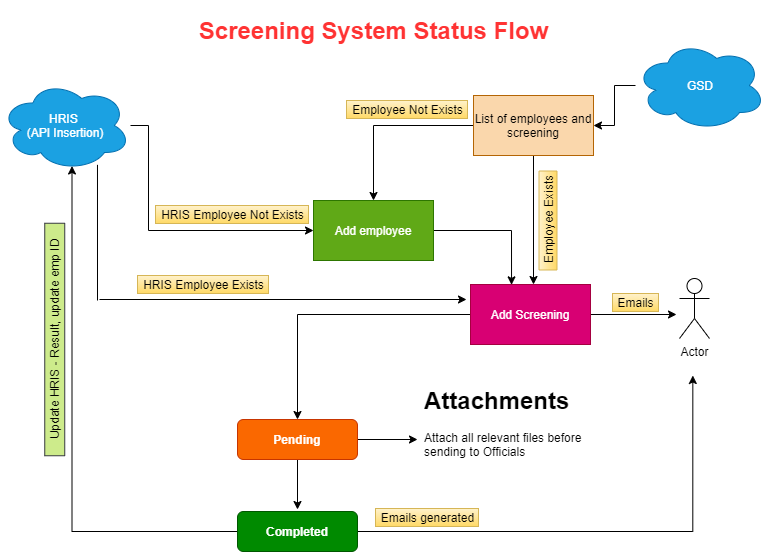

The diagram above was exported from draw.io. Its source (the exported page's mxGraphModel, read from the mxfile embedded in the PNG):
<mxGraphModel dx="1182" dy="868" grid="0" gridSize="10" guides="1" tooltips="1" connect="1" arrows="1" fold="1" page="0" pageScale="1" pageWidth="827" pageHeight="1169" math="0" shadow="0">
  <root>
    <mxCell id="WIyWlLk6GJQsqaUBKTNV-0" />
    <mxCell id="WIyWlLk6GJQsqaUBKTNV-1" parent="WIyWlLk6GJQsqaUBKTNV-0" />
    <mxCell id="IsnaYGi6msXB4Q9ROIc6-3" style="edgeStyle=orthogonalEdgeStyle;rounded=0;orthogonalLoop=1;jettySize=auto;html=1;labelBackgroundColor=#212121;fontColor=#FFFFFF;" parent="WIyWlLk6GJQsqaUBKTNV-1" source="WIyWlLk6GJQsqaUBKTNV-3" edge="1">
      <mxGeometry relative="1" as="geometry">
        <mxPoint x="220" y="170" as="targetPoint" />
      </mxGeometry>
    </mxCell>
    <mxCell id="IsnaYGi6msXB4Q9ROIc6-8" style="edgeStyle=orthogonalEdgeStyle;rounded=0;orthogonalLoop=1;jettySize=auto;html=1;labelBackgroundColor=#212121;fontColor=#FFFFFF;" parent="WIyWlLk6GJQsqaUBKTNV-1" source="WIyWlLk6GJQsqaUBKTNV-3" edge="1">
      <mxGeometry relative="1" as="geometry">
        <mxPoint x="340" y="100" as="targetPoint" />
      </mxGeometry>
    </mxCell>
    <mxCell id="WIyWlLk6GJQsqaUBKTNV-3" value="&lt;b&gt;Pending&lt;/b&gt;" style="rounded=1;whiteSpace=wrap;html=1;fontSize=12;glass=0;strokeWidth=1;shadow=0;fillColor=#fa6800;strokeColor=#C73500;fontColor=#FFFFFF;" parent="WIyWlLk6GJQsqaUBKTNV-1" vertex="1">
      <mxGeometry x="160" y="80" width="120" height="40" as="geometry" />
    </mxCell>
    <mxCell id="IsnaYGi6msXB4Q9ROIc6-11" style="edgeStyle=orthogonalEdgeStyle;rounded=0;orthogonalLoop=1;jettySize=auto;html=1;labelBackgroundColor=#212121;fontColor=#FFFFFF;entryX=0.55;entryY=0.95;entryDx=0;entryDy=0;entryPerimeter=0;" parent="WIyWlLk6GJQsqaUBKTNV-1" source="WIyWlLk6GJQsqaUBKTNV-12" target="IsnaYGi6msXB4Q9ROIc6-4" edge="1">
      <mxGeometry relative="1" as="geometry">
        <mxPoint x="92.5" y="60" as="targetPoint" />
      </mxGeometry>
    </mxCell>
    <mxCell id="zJHt07a7SJrg1CNQmGA1-24" style="edgeStyle=orthogonalEdgeStyle;rounded=0;orthogonalLoop=1;jettySize=auto;html=1;" edge="1" parent="WIyWlLk6GJQsqaUBKTNV-1" source="WIyWlLk6GJQsqaUBKTNV-12">
      <mxGeometry relative="1" as="geometry">
        <mxPoint x="615.3333129882812" y="36.000030517578125" as="targetPoint" />
      </mxGeometry>
    </mxCell>
    <mxCell id="WIyWlLk6GJQsqaUBKTNV-12" value="&lt;b&gt;Completed&lt;/b&gt;" style="rounded=1;whiteSpace=wrap;html=1;fontSize=12;glass=0;strokeWidth=1;shadow=0;fillColor=#008a00;strokeColor=#005700;fontColor=#ffffff;" parent="WIyWlLk6GJQsqaUBKTNV-1" vertex="1">
      <mxGeometry x="160" y="172" width="120" height="40" as="geometry" />
    </mxCell>
    <mxCell id="zJHt07a7SJrg1CNQmGA1-10" style="edgeStyle=orthogonalEdgeStyle;rounded=0;orthogonalLoop=1;jettySize=auto;html=1;entryX=0;entryY=0.5;entryDx=0;entryDy=0;" edge="1" parent="WIyWlLk6GJQsqaUBKTNV-1" source="IsnaYGi6msXB4Q9ROIc6-4" target="zJHt07a7SJrg1CNQmGA1-0">
      <mxGeometry relative="1" as="geometry">
        <Array as="points">
          <mxPoint x="71" y="-214" />
          <mxPoint x="71" y="-109" />
        </Array>
      </mxGeometry>
    </mxCell>
    <mxCell id="IsnaYGi6msXB4Q9ROIc6-4" value="HRIS &lt;br&gt;(API Insertion)" style="ellipse;shape=cloud;whiteSpace=wrap;html=1;fontColor=#ffffff;fillColor=#1ba1e2;strokeColor=#006EAF;" parent="WIyWlLk6GJQsqaUBKTNV-1" vertex="1">
      <mxGeometry x="-77" y="-259" width="130" height="90" as="geometry" />
    </mxCell>
    <mxCell id="kf5pV3YPa-7uwo_AVvVb-4" value="" style="edgeStyle=orthogonalEdgeStyle;rounded=0;orthogonalLoop=1;jettySize=auto;html=1;" parent="WIyWlLk6GJQsqaUBKTNV-1" source="IsnaYGi6msXB4Q9ROIc6-6" target="kf5pV3YPa-7uwo_AVvVb-3" edge="1">
      <mxGeometry relative="1" as="geometry" />
    </mxCell>
    <mxCell id="IsnaYGi6msXB4Q9ROIc6-6" value="GSD" style="ellipse;shape=cloud;whiteSpace=wrap;html=1;fontColor=#ffffff;fillColor=#1ba1e2;strokeColor=#006EAF;" parent="WIyWlLk6GJQsqaUBKTNV-1" vertex="1">
      <mxGeometry x="558" y="-299" width="130" height="90" as="geometry" />
    </mxCell>
    <mxCell id="IsnaYGi6msXB4Q9ROIc6-10" value="&lt;h1&gt;&lt;font color=&quot;#000000&quot;&gt;Attachments&lt;/font&gt;&lt;/h1&gt;&lt;p&gt;&lt;font color=&quot;#000000&quot;&gt;Attach all relevant files before sending to Officials&lt;/font&gt;&lt;/p&gt;" style="text;html=1;strokeColor=none;fillColor=none;spacing=5;spacingTop=-20;whiteSpace=wrap;overflow=hidden;rounded=0;fontColor=#FFFFFF;" parent="WIyWlLk6GJQsqaUBKTNV-1" vertex="1">
      <mxGeometry x="342" y="42" width="190" height="120" as="geometry" />
    </mxCell>
    <mxCell id="IsnaYGi6msXB4Q9ROIc6-14" value="Update HRIS - Result, update emp ID" style="text;html=1;strokeColor=#36393d;fillColor=#cdeb8b;align=center;verticalAlign=middle;whiteSpace=wrap;rounded=0;glass=0;labelBackgroundColor=none;sketch=0;rotation=270;" parent="WIyWlLk6GJQsqaUBKTNV-1" vertex="1">
      <mxGeometry x="-139" y="-10" width="232.5" height="20" as="geometry" />
    </mxCell>
    <mxCell id="IsnaYGi6msXB4Q9ROIc6-15" value="&lt;h1&gt;&lt;b&gt;&lt;font color=&quot;#ff3333&quot;&gt;Screening System Status Flow&lt;/font&gt;&lt;/b&gt;&lt;/h1&gt;" style="text;html=1;align=center;verticalAlign=middle;resizable=0;points=[];autosize=1;strokeColor=none;fillColor=none;fontColor=#212121;" parent="WIyWlLk6GJQsqaUBKTNV-1" vertex="1">
      <mxGeometry x="116.5" y="-334" width="359" height="50" as="geometry" />
    </mxCell>
    <mxCell id="zJHt07a7SJrg1CNQmGA1-9" style="edgeStyle=orthogonalEdgeStyle;rounded=0;orthogonalLoop=1;jettySize=auto;html=1;entryX=0.5;entryY=0;entryDx=0;entryDy=0;" edge="1" parent="WIyWlLk6GJQsqaUBKTNV-1" source="kf5pV3YPa-7uwo_AVvVb-1" target="WIyWlLk6GJQsqaUBKTNV-3">
      <mxGeometry relative="1" as="geometry" />
    </mxCell>
    <mxCell id="zJHt07a7SJrg1CNQmGA1-21" style="edgeStyle=orthogonalEdgeStyle;rounded=0;orthogonalLoop=1;jettySize=auto;html=1;" edge="1" parent="WIyWlLk6GJQsqaUBKTNV-1" source="kf5pV3YPa-7uwo_AVvVb-1">
      <mxGeometry relative="1" as="geometry">
        <mxPoint x="599" y="-25" as="targetPoint" />
      </mxGeometry>
    </mxCell>
    <mxCell id="kf5pV3YPa-7uwo_AVvVb-1" value="Add Screening" style="rounded=0;whiteSpace=wrap;html=1;fillColor=#d80073;strokeColor=#A50040;fontColor=#ffffff;" parent="WIyWlLk6GJQsqaUBKTNV-1" vertex="1">
      <mxGeometry x="393" y="-55" width="120" height="60" as="geometry" />
    </mxCell>
    <mxCell id="zJHt07a7SJrg1CNQmGA1-2" style="edgeStyle=orthogonalEdgeStyle;rounded=0;orthogonalLoop=1;jettySize=auto;html=1;entryX=0.5;entryY=0;entryDx=0;entryDy=0;" edge="1" parent="WIyWlLk6GJQsqaUBKTNV-1" source="kf5pV3YPa-7uwo_AVvVb-3" target="zJHt07a7SJrg1CNQmGA1-0">
      <mxGeometry relative="1" as="geometry" />
    </mxCell>
    <mxCell id="zJHt07a7SJrg1CNQmGA1-4" style="edgeStyle=orthogonalEdgeStyle;rounded=0;orthogonalLoop=1;jettySize=auto;html=1;entryX=0.525;entryY=0;entryDx=0;entryDy=0;entryPerimeter=0;" edge="1" parent="WIyWlLk6GJQsqaUBKTNV-1" source="kf5pV3YPa-7uwo_AVvVb-3" target="kf5pV3YPa-7uwo_AVvVb-1">
      <mxGeometry relative="1" as="geometry">
        <mxPoint x="456" y="-63.33331298828125" as="targetPoint" />
      </mxGeometry>
    </mxCell>
    <mxCell id="kf5pV3YPa-7uwo_AVvVb-3" value="List of employees and screening" style="whiteSpace=wrap;html=1;strokeColor=#b46504;fillColor=#fad7ac;" parent="WIyWlLk6GJQsqaUBKTNV-1" vertex="1">
      <mxGeometry x="396" y="-244" width="120" height="60" as="geometry" />
    </mxCell>
    <mxCell id="zJHt07a7SJrg1CNQmGA1-3" style="edgeStyle=orthogonalEdgeStyle;rounded=0;orthogonalLoop=1;jettySize=auto;html=1;exitX=1;exitY=0.5;exitDx=0;exitDy=0;entryX=0.342;entryY=0.006;entryDx=0;entryDy=0;entryPerimeter=0;" edge="1" parent="WIyWlLk6GJQsqaUBKTNV-1" source="zJHt07a7SJrg1CNQmGA1-0" target="kf5pV3YPa-7uwo_AVvVb-1">
      <mxGeometry relative="1" as="geometry" />
    </mxCell>
    <mxCell id="zJHt07a7SJrg1CNQmGA1-0" value="Add employee" style="rounded=0;whiteSpace=wrap;html=1;fillColor=#60a917;strokeColor=#2D7600;fontColor=#ffffff;" vertex="1" parent="WIyWlLk6GJQsqaUBKTNV-1">
      <mxGeometry x="236" y="-139" width="120" height="60" as="geometry" />
    </mxCell>
    <mxCell id="zJHt07a7SJrg1CNQmGA1-6" value="Employee Exists" style="text;html=1;align=center;verticalAlign=middle;resizable=0;points=[];autosize=1;strokeColor=#d6b656;fillColor=#fff2cc;rotation=270;gradientColor=#ffd966;" vertex="1" parent="WIyWlLk6GJQsqaUBKTNV-1">
      <mxGeometry x="421" y="-128" width="99" height="18" as="geometry" />
    </mxCell>
    <mxCell id="zJHt07a7SJrg1CNQmGA1-8" value="Employee Not Exists" style="text;html=1;align=center;verticalAlign=middle;resizable=0;points=[];autosize=1;strokeColor=#d6b656;fillColor=#fff2cc;gradientColor=#ffd966;" vertex="1" parent="WIyWlLk6GJQsqaUBKTNV-1">
      <mxGeometry x="269" y="-239" width="121" height="18" as="geometry" />
    </mxCell>
    <mxCell id="zJHt07a7SJrg1CNQmGA1-13" value="HRIS Employee Not Exists" style="text;html=1;align=center;verticalAlign=middle;resizable=0;points=[];autosize=1;strokeColor=#d6b656;fillColor=#fff2cc;gradientColor=#ffd966;" vertex="1" parent="WIyWlLk6GJQsqaUBKTNV-1">
      <mxGeometry x="78" y="-134" width="153" height="18" as="geometry" />
    </mxCell>
    <mxCell id="zJHt07a7SJrg1CNQmGA1-17" value="" style="endArrow=none;html=1;rounded=0;entryX=0.746;entryY=0.937;entryDx=0;entryDy=0;entryPerimeter=0;" edge="1" parent="WIyWlLk6GJQsqaUBKTNV-1" target="IsnaYGi6msXB4Q9ROIc6-4">
      <mxGeometry width="50" height="50" relative="1" as="geometry">
        <mxPoint x="20" y="-39" as="sourcePoint" />
        <mxPoint x="20" y="-153" as="targetPoint" />
      </mxGeometry>
    </mxCell>
    <mxCell id="zJHt07a7SJrg1CNQmGA1-18" value="" style="endArrow=classic;html=1;rounded=0;" edge="1" parent="WIyWlLk6GJQsqaUBKTNV-1">
      <mxGeometry width="50" height="50" relative="1" as="geometry">
        <mxPoint x="22" y="-40" as="sourcePoint" />
        <mxPoint x="389" y="-40" as="targetPoint" />
      </mxGeometry>
    </mxCell>
    <mxCell id="zJHt07a7SJrg1CNQmGA1-19" value="HRIS Employee Exists" style="text;html=1;align=center;verticalAlign=middle;resizable=0;points=[];autosize=1;strokeColor=#d6b656;fillColor=#fff2cc;gradientColor=#ffd966;" vertex="1" parent="WIyWlLk6GJQsqaUBKTNV-1">
      <mxGeometry x="60" y="-64" width="131" height="18" as="geometry" />
    </mxCell>
    <mxCell id="zJHt07a7SJrg1CNQmGA1-20" value="Actor" style="shape=umlActor;verticalLabelPosition=bottom;verticalAlign=top;html=1;outlineConnect=0;labelBackgroundColor=none;" vertex="1" parent="WIyWlLk6GJQsqaUBKTNV-1">
      <mxGeometry x="602" y="-61" width="30" height="60" as="geometry" />
    </mxCell>
    <mxCell id="zJHt07a7SJrg1CNQmGA1-23" value="Emails" style="text;html=1;align=center;verticalAlign=middle;resizable=0;points=[];autosize=1;strokeColor=#d6b656;fillColor=#fff2cc;gradientColor=#ffd966;" vertex="1" parent="WIyWlLk6GJQsqaUBKTNV-1">
      <mxGeometry x="535" y="-46" width="46" height="18" as="geometry" />
    </mxCell>
    <mxCell id="zJHt07a7SJrg1CNQmGA1-25" value="Emails generated" style="text;html=1;align=center;verticalAlign=middle;resizable=0;points=[];autosize=1;strokeColor=#d6b656;fillColor=#fff2cc;gradientColor=#ffd966;" vertex="1" parent="WIyWlLk6GJQsqaUBKTNV-1">
      <mxGeometry x="298" y="169" width="103" height="18" as="geometry" />
    </mxCell>
  </root>
</mxGraphModel>